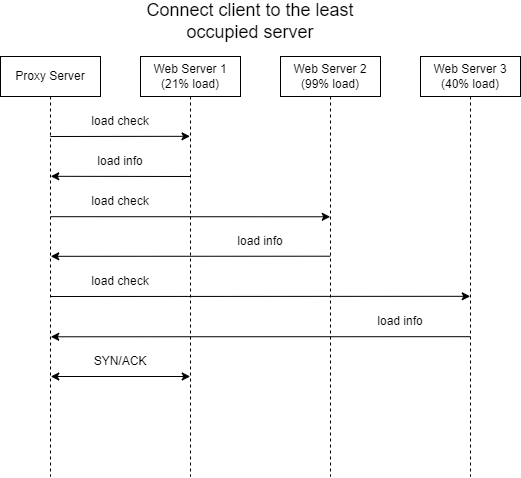

The diagram above was exported from draw.io. Its source (the exported page's mxGraphModel, read from the mxfile embedded in the PNG):
<mxGraphModel dx="988" dy="534" grid="1" gridSize="10" guides="1" tooltips="1" connect="1" arrows="1" fold="1" page="1" pageScale="1" pageWidth="850" pageHeight="1100" math="0" shadow="0">
  <root>
    <mxCell id="0" />
    <mxCell id="1" parent="0" />
    <mxCell id="QqFGBIyfGIOVGKBFPxkS-19" style="edgeStyle=elbowEdgeStyle;rounded=0;orthogonalLoop=1;jettySize=auto;html=1;elbow=vertical;curved=0;" edge="1" parent="1">
      <mxGeometry relative="1" as="geometry">
        <mxPoint x="89.81034482758628" y="159.9979310344828" as="sourcePoint" />
        <mxPoint x="229.5" y="159.9979310344828" as="targetPoint" />
      </mxGeometry>
    </mxCell>
    <mxCell id="QqFGBIyfGIOVGKBFPxkS-22" style="edgeStyle=elbowEdgeStyle;rounded=0;orthogonalLoop=1;jettySize=auto;html=1;elbow=vertical;curved=0;" edge="1" parent="1">
      <mxGeometry relative="1" as="geometry">
        <mxPoint x="90.26380952380963" y="240.18952380952373" as="sourcePoint" />
        <mxPoint x="369.74" y="240.18952380952373" as="targetPoint" />
      </mxGeometry>
    </mxCell>
    <mxCell id="QqFGBIyfGIOVGKBFPxkS-25" style="edgeStyle=elbowEdgeStyle;rounded=0;orthogonalLoop=1;jettySize=auto;html=1;elbow=vertical;curved=0;" edge="1" parent="1">
      <mxGeometry relative="1" as="geometry">
        <mxPoint x="90.26380952380963" y="319.99952380952374" as="sourcePoint" />
        <mxPoint x="509.74" y="319.99952380952374" as="targetPoint" />
      </mxGeometry>
    </mxCell>
    <mxCell id="QqFGBIyfGIOVGKBFPxkS-3" value="Proxy Server" style="shape=umlLifeline;perimeter=lifelinePerimeter;whiteSpace=wrap;html=1;container=0;dropTarget=0;collapsible=0;recursiveResize=0;outlineConnect=0;portConstraint=eastwest;newEdgeStyle={&quot;edgeStyle&quot;:&quot;elbowEdgeStyle&quot;,&quot;elbow&quot;:&quot;vertical&quot;,&quot;curved&quot;:0,&quot;rounded&quot;:0};" vertex="1" parent="1">
      <mxGeometry x="40" y="80" width="100" height="420" as="geometry" />
    </mxCell>
    <mxCell id="QqFGBIyfGIOVGKBFPxkS-15" value="&lt;font style=&quot;font-size: 18px;&quot;&gt;Connect client to the least occupied server&lt;/font&gt;" style="text;html=1;strokeColor=none;fillColor=none;align=center;verticalAlign=middle;whiteSpace=wrap;rounded=0;" vertex="1" parent="1">
      <mxGeometry x="155" y="30" width="270" height="30" as="geometry" />
    </mxCell>
    <mxCell id="QqFGBIyfGIOVGKBFPxkS-20" style="edgeStyle=elbowEdgeStyle;rounded=0;orthogonalLoop=1;jettySize=auto;html=1;elbow=vertical;curved=0;" edge="1" parent="1">
      <mxGeometry relative="1" as="geometry">
        <mxPoint x="229.74" y="199.99952380952374" as="sourcePoint" />
        <mxPoint x="90.26380952380963" y="199.99952380952374" as="targetPoint" />
      </mxGeometry>
    </mxCell>
    <mxCell id="QqFGBIyfGIOVGKBFPxkS-16" value="Web Server 1&lt;br&gt;(21% load)" style="shape=umlLifeline;perimeter=lifelinePerimeter;whiteSpace=wrap;html=1;container=0;dropTarget=0;collapsible=0;recursiveResize=0;outlineConnect=0;portConstraint=eastwest;newEdgeStyle={&quot;edgeStyle&quot;:&quot;elbowEdgeStyle&quot;,&quot;elbow&quot;:&quot;vertical&quot;,&quot;curved&quot;:0,&quot;rounded&quot;:0};" vertex="1" parent="1">
      <mxGeometry x="180" y="80" width="100" height="420" as="geometry" />
    </mxCell>
    <mxCell id="QqFGBIyfGIOVGKBFPxkS-23" style="edgeStyle=elbowEdgeStyle;rounded=0;orthogonalLoop=1;jettySize=auto;html=1;elbow=vertical;curved=0;" edge="1" parent="1">
      <mxGeometry relative="1" as="geometry">
        <mxPoint x="369.74" y="279.7095238095237" as="sourcePoint" />
        <mxPoint x="90.26380952380963" y="279.7095238095237" as="targetPoint" />
      </mxGeometry>
    </mxCell>
    <mxCell id="QqFGBIyfGIOVGKBFPxkS-17" value="Web Server 2&lt;br&gt;(99% load)" style="shape=umlLifeline;perimeter=lifelinePerimeter;whiteSpace=wrap;html=1;container=0;dropTarget=0;collapsible=0;recursiveResize=0;outlineConnect=0;portConstraint=eastwest;newEdgeStyle={&quot;edgeStyle&quot;:&quot;elbowEdgeStyle&quot;,&quot;elbow&quot;:&quot;vertical&quot;,&quot;curved&quot;:0,&quot;rounded&quot;:0};" vertex="1" parent="1">
      <mxGeometry x="320" y="80" width="100" height="420" as="geometry" />
    </mxCell>
    <mxCell id="QqFGBIyfGIOVGKBFPxkS-26" style="edgeStyle=elbowEdgeStyle;rounded=0;orthogonalLoop=1;jettySize=auto;html=1;elbow=vertical;curved=0;" edge="1" parent="1">
      <mxGeometry relative="1" as="geometry">
        <mxPoint x="509.74" y="360.18952380952373" as="sourcePoint" />
        <mxPoint x="90.26380952380963" y="360.18952380952373" as="targetPoint" />
      </mxGeometry>
    </mxCell>
    <mxCell id="QqFGBIyfGIOVGKBFPxkS-18" value="Web Server 3&lt;br&gt;(40% load)" style="shape=umlLifeline;perimeter=lifelinePerimeter;whiteSpace=wrap;html=1;container=0;dropTarget=0;collapsible=0;recursiveResize=0;outlineConnect=0;portConstraint=eastwest;newEdgeStyle={&quot;edgeStyle&quot;:&quot;elbowEdgeStyle&quot;,&quot;elbow&quot;:&quot;vertical&quot;,&quot;curved&quot;:0,&quot;rounded&quot;:0};" vertex="1" parent="1">
      <mxGeometry x="460" y="80" width="100" height="420" as="geometry" />
    </mxCell>
    <mxCell id="QqFGBIyfGIOVGKBFPxkS-21" value="load check" style="text;html=1;strokeColor=none;fillColor=none;align=center;verticalAlign=middle;whiteSpace=wrap;rounded=0;" vertex="1" parent="1">
      <mxGeometry x="130" y="130" width="60" height="30" as="geometry" />
    </mxCell>
    <mxCell id="QqFGBIyfGIOVGKBFPxkS-24" value="load check" style="text;html=1;strokeColor=none;fillColor=none;align=center;verticalAlign=middle;whiteSpace=wrap;rounded=0;" vertex="1" parent="1">
      <mxGeometry x="130" y="210" width="60" height="30" as="geometry" />
    </mxCell>
    <mxCell id="QqFGBIyfGIOVGKBFPxkS-28" value="load check" style="text;html=1;strokeColor=none;fillColor=none;align=center;verticalAlign=middle;whiteSpace=wrap;rounded=0;" vertex="1" parent="1">
      <mxGeometry x="130" y="290" width="60" height="30" as="geometry" />
    </mxCell>
    <mxCell id="QqFGBIyfGIOVGKBFPxkS-29" value="load info" style="text;html=1;strokeColor=none;fillColor=none;align=center;verticalAlign=middle;whiteSpace=wrap;rounded=0;" vertex="1" parent="1">
      <mxGeometry x="130" y="170" width="60" height="30" as="geometry" />
    </mxCell>
    <mxCell id="QqFGBIyfGIOVGKBFPxkS-30" value="load info" style="text;html=1;strokeColor=none;fillColor=none;align=center;verticalAlign=middle;whiteSpace=wrap;rounded=0;" vertex="1" parent="1">
      <mxGeometry x="270" y="250" width="60" height="30" as="geometry" />
    </mxCell>
    <mxCell id="QqFGBIyfGIOVGKBFPxkS-31" value="load info" style="text;html=1;strokeColor=none;fillColor=none;align=center;verticalAlign=middle;whiteSpace=wrap;rounded=0;" vertex="1" parent="1">
      <mxGeometry x="410" y="330" width="60" height="30" as="geometry" />
    </mxCell>
    <mxCell id="QqFGBIyfGIOVGKBFPxkS-32" value="" style="endArrow=classic;startArrow=classic;html=1;rounded=0;" edge="1" parent="1">
      <mxGeometry width="50" height="50" relative="1" as="geometry">
        <mxPoint x="90.26380952380963" y="400" as="sourcePoint" />
        <mxPoint x="229.74" y="400" as="targetPoint" />
      </mxGeometry>
    </mxCell>
    <mxCell id="QqFGBIyfGIOVGKBFPxkS-34" value="SYN/ACK" style="text;html=1;strokeColor=none;fillColor=none;align=center;verticalAlign=middle;whiteSpace=wrap;rounded=0;" vertex="1" parent="1">
      <mxGeometry x="130" y="370" width="60" height="30" as="geometry" />
    </mxCell>
  </root>
</mxGraphModel>